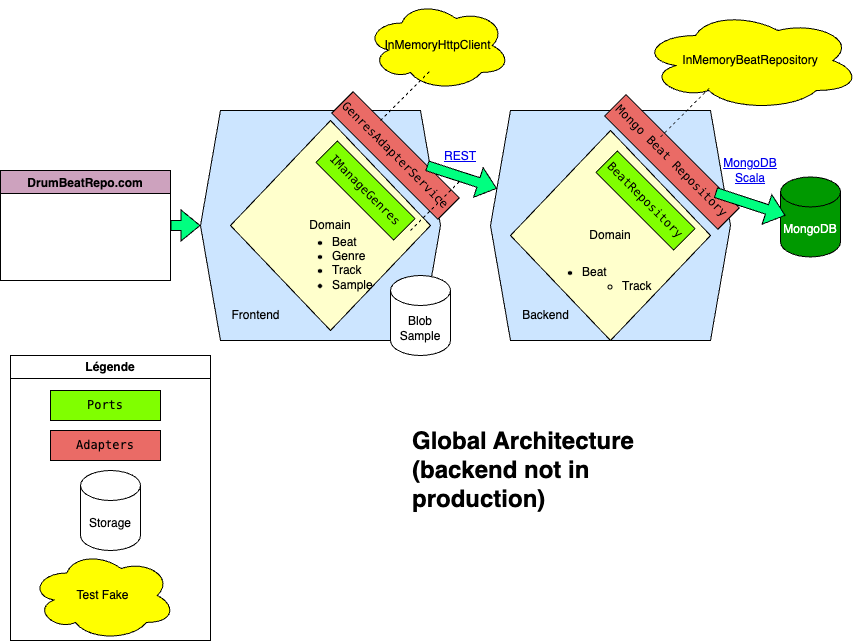

The diagram above was exported from draw.io. Its source (the exported page's mxGraphModel, read from the mxfile embedded in the PNG):
<mxGraphModel dx="2064" dy="1279" grid="1" gridSize="10" guides="1" tooltips="1" connect="1" arrows="1" fold="1" page="1" pageScale="1" pageWidth="850" pageHeight="1100" math="0" shadow="0">
  <root>
    <mxCell id="0" />
    <mxCell id="1" parent="0" />
    <mxCell id="Qf_5ELNJVfEM0aWW0PKo-1" value="" style="shape=hexagon;perimeter=hexagonPerimeter2;whiteSpace=wrap;html=1;fixedSize=1;fillColor=#CCE5FF;" vertex="1" parent="1">
      <mxGeometry x="210" y="240" width="240" height="230" as="geometry" />
    </mxCell>
    <mxCell id="Qf_5ELNJVfEM0aWW0PKo-2" value="" style="shape=hexagon;perimeter=hexagonPerimeter2;whiteSpace=wrap;html=1;fixedSize=1;fillColor=#CCE5FF;" vertex="1" parent="1">
      <mxGeometry x="500" y="240" width="240" height="230" as="geometry" />
    </mxCell>
    <mxCell id="Qf_5ELNJVfEM0aWW0PKo-3" value="&lt;font style=&quot;color: rgb(255, 255, 255);&quot;&gt;MongoDB&lt;/font&gt;" style="shape=cylinder3;whiteSpace=wrap;html=1;boundedLbl=1;backgroundOutline=1;size=15;fillColor=#009900;" vertex="1" parent="1">
      <mxGeometry x="790" y="306.46" width="60" height="80" as="geometry" />
    </mxCell>
    <mxCell id="Qf_5ELNJVfEM0aWW0PKo-4" value="&lt;h1 style=&quot;margin-top: 0px;&quot;&gt;Global Architecture (backend not in production)&amp;nbsp;&lt;/h1&gt;" style="text;html=1;whiteSpace=wrap;overflow=hidden;rounded=0;" vertex="1" parent="1">
      <mxGeometry x="420" y="550" width="230" height="120" as="geometry" />
    </mxCell>
    <mxCell id="Qf_5ELNJVfEM0aWW0PKo-5" value="DrumBeatRepo.com" style="swimlane;fillColor=#CDA2BE;" vertex="1" parent="1">
      <mxGeometry x="10" y="300" width="170" height="110" as="geometry" />
    </mxCell>
    <mxCell id="Qf_5ELNJVfEM0aWW0PKo-7" value="&lt;div&gt;&lt;pre style=&quot;font-family: &amp;quot;JetBrains Mono&amp;quot;, monospace;&quot;&gt;&lt;span&gt;&lt;font style=&quot;color: rgb(0, 0, 0);&quot;&gt;GenresAdapterService&lt;/font&gt;&lt;/span&gt;&lt;/pre&gt;&lt;/div&gt;" style="rounded=0;whiteSpace=wrap;html=1;fillColor=#EA6B66;rotation=45;" vertex="1" parent="1">
      <mxGeometry x="330" y="270" width="150" height="30" as="geometry" />
    </mxCell>
    <mxCell id="Qf_5ELNJVfEM0aWW0PKo-8" value="Domain" style="rhombus;whiteSpace=wrap;html=1;fillColor=#FFFFCC;" vertex="1" parent="1">
      <mxGeometry x="240" y="250" width="200" height="210" as="geometry" />
    </mxCell>
    <mxCell id="Qf_5ELNJVfEM0aWW0PKo-6" value="&lt;div&gt;&lt;pre style=&quot;font-family: &amp;quot;JetBrains Mono&amp;quot;, monospace;&quot;&gt;&lt;span&gt;&lt;font style=&quot;color: rgb(0, 0, 0);&quot;&gt;IManageGenres&lt;/font&gt;&lt;/span&gt;&lt;/pre&gt;&lt;/div&gt;" style="rounded=0;whiteSpace=wrap;html=1;rotation=45;fillColor=#80FF00;" vertex="1" parent="1">
      <mxGeometry x="320" y="305" width="110" height="30" as="geometry" />
    </mxCell>
    <mxCell id="Qf_5ELNJVfEM0aWW0PKo-11" value="Fronte&lt;span style=&quot;background-color: transparent; color: light-dark(rgb(0, 0, 0), rgb(255, 255, 255));&quot;&gt;nd&lt;/span&gt;" style="text;html=1;align=center;verticalAlign=middle;resizable=0;points=[];autosize=1;strokeColor=none;fillColor=none;" vertex="1" parent="1">
      <mxGeometry x="230" y="430" width="70" height="30" as="geometry" />
    </mxCell>
    <mxCell id="Qf_5ELNJVfEM0aWW0PKo-12" value="Domain" style="rhombus;whiteSpace=wrap;html=1;fillColor=#FFFFCC;" vertex="1" parent="1">
      <mxGeometry x="520" y="260" width="200" height="210" as="geometry" />
    </mxCell>
    <mxCell id="Qf_5ELNJVfEM0aWW0PKo-13" value="&lt;pre style=&quot;font-family: &amp;quot;JetBrains Mono&amp;quot;, monospace;&quot;&gt;&lt;div&gt;&lt;pre style=&quot;font-family: &amp;quot;JetBrains Mono&amp;quot;, monospace;&quot;&gt;&lt;span&gt;&lt;font style=&quot;color: rgb(0, 0, 0);&quot;&gt;BeatRepository&lt;/font&gt;&lt;/span&gt;&lt;/pre&gt;&lt;/div&gt;&lt;/pre&gt;" style="rounded=0;whiteSpace=wrap;html=1;rotation=45;fillColor=#80FF00;" vertex="1" parent="1">
      <mxGeometry x="600" y="315" width="110" height="30" as="geometry" />
    </mxCell>
    <mxCell id="Qf_5ELNJVfEM0aWW0PKo-14" value="&lt;div&gt;&lt;pre style=&quot;font-family: &amp;quot;JetBrains Mono&amp;quot;, monospace;&quot;&gt;&lt;span&gt;&lt;font style=&quot;color: rgb(0, 0, 0);&quot;&gt;Mongo Beat Repository&lt;/font&gt;&lt;/span&gt;&lt;/pre&gt;&lt;/div&gt;" style="rounded=0;whiteSpace=wrap;html=1;fillColor=#EA6B66;rotation=45;" vertex="1" parent="1">
      <mxGeometry x="601.46" y="276.46" width="160" height="30" as="geometry" />
    </mxCell>
    <mxCell id="Qf_5ELNJVfEM0aWW0PKo-15" value="InMemoryHttpClient" style="ellipse;shape=cloud;whiteSpace=wrap;html=1;fillColor=#FFFF00;" vertex="1" parent="1">
      <mxGeometry x="375" y="130" width="145" height="90" as="geometry" />
    </mxCell>
    <mxCell id="Qf_5ELNJVfEM0aWW0PKo-16" value="InMemoryBeatRepository" style="ellipse;shape=cloud;whiteSpace=wrap;html=1;fillColor=#FFFF00;" vertex="1" parent="1">
      <mxGeometry x="650" y="140" width="220" height="100" as="geometry" />
    </mxCell>
    <mxCell id="Qf_5ELNJVfEM0aWW0PKo-17" value="" style="shape=flexArrow;endArrow=classic;html=1;rounded=0;fillColor=#00FF80;" edge="1" parent="1" source="Qf_5ELNJVfEM0aWW0PKo-7" target="Qf_5ELNJVfEM0aWW0PKo-2">
      <mxGeometry width="50" height="50" relative="1" as="geometry">
        <mxPoint x="460" y="290" as="sourcePoint" />
        <mxPoint x="510" y="240" as="targetPoint" />
      </mxGeometry>
    </mxCell>
    <mxCell id="Qf_5ELNJVfEM0aWW0PKo-20" value="" style="shape=flexArrow;endArrow=classic;html=1;rounded=0;fillColor=#00FF80;" edge="1" parent="1">
      <mxGeometry width="50" height="50" relative="1" as="geometry">
        <mxPoint x="725" y="322" as="sourcePoint" />
        <mxPoint x="795" y="345" as="targetPoint" />
      </mxGeometry>
    </mxCell>
    <UserObject label="REST" link="https://www.draw.io" id="Qf_5ELNJVfEM0aWW0PKo-21">
      <mxCell style="text;html=1;strokeColor=none;fillColor=none;whiteSpace=wrap;align=center;verticalAlign=middle;fontColor=#0000EE;fontStyle=4;" vertex="1" parent="1">
        <mxGeometry x="440" y="266.46000000000004" width="60" height="40" as="geometry" />
      </mxCell>
    </UserObject>
    <UserObject label="MongoDB Scala" link="https://www.draw.io" id="Qf_5ELNJVfEM0aWW0PKo-22">
      <mxCell style="text;html=1;strokeColor=none;fillColor=none;whiteSpace=wrap;align=center;verticalAlign=middle;fontColor=#0000EE;fontStyle=4;" vertex="1" parent="1">
        <mxGeometry x="730" y="280.00000000000006" width="60" height="40" as="geometry" />
      </mxCell>
    </UserObject>
    <mxCell id="Qf_5ELNJVfEM0aWW0PKo-23" value="" style="shape=flexArrow;endArrow=classic;html=1;rounded=0;fillColor=#00FF80;exitX=1;exitY=0.5;exitDx=0;exitDy=0;" edge="1" parent="1" source="Qf_5ELNJVfEM0aWW0PKo-5" target="Qf_5ELNJVfEM0aWW0PKo-1">
      <mxGeometry width="50" height="50" relative="1" as="geometry">
        <mxPoint x="180" y="335" as="sourcePoint" />
        <mxPoint x="250" y="358" as="targetPoint" />
      </mxGeometry>
    </mxCell>
    <mxCell id="Qf_5ELNJVfEM0aWW0PKo-28" value="" style="endArrow=none;dashed=1;html=1;rounded=0;" edge="1" parent="1">
      <mxGeometry width="50" height="50" relative="1" as="geometry">
        <mxPoint x="420" y="360" as="sourcePoint" />
        <mxPoint x="470" y="310" as="targetPoint" />
      </mxGeometry>
    </mxCell>
    <mxCell id="Qf_5ELNJVfEM0aWW0PKo-29" value="" style="endArrow=none;dashed=1;html=1;rounded=0;" edge="1" parent="1">
      <mxGeometry width="50" height="50" relative="1" as="geometry">
        <mxPoint x="390" y="250" as="sourcePoint" />
        <mxPoint x="440" y="200" as="targetPoint" />
      </mxGeometry>
    </mxCell>
    <mxCell id="Qf_5ELNJVfEM0aWW0PKo-30" value="" style="endArrow=none;dashed=1;html=1;rounded=0;" edge="1" parent="1">
      <mxGeometry width="50" height="50" relative="1" as="geometry">
        <mxPoint x="670" y="266.46" as="sourcePoint" />
        <mxPoint x="720" y="216.46" as="targetPoint" />
      </mxGeometry>
    </mxCell>
    <mxCell id="Qf_5ELNJVfEM0aWW0PKo-31" value="Backend" style="text;html=1;align=center;verticalAlign=middle;resizable=0;points=[];autosize=1;strokeColor=none;fillColor=none;" vertex="1" parent="1">
      <mxGeometry x="520" y="430" width="70" height="30" as="geometry" />
    </mxCell>
    <mxCell id="Qf_5ELNJVfEM0aWW0PKo-32" value="&lt;ul&gt;&lt;li&gt;Beat&lt;/li&gt;&lt;li&gt;Genre&lt;/li&gt;&lt;li&gt;Track&lt;/li&gt;&lt;li&gt;Sample&lt;/li&gt;&lt;/ul&gt;" style="text;strokeColor=none;fillColor=none;html=1;whiteSpace=wrap;verticalAlign=middle;overflow=hidden;" vertex="1" parent="1">
      <mxGeometry x="300" y="350" width="100" height="80" as="geometry" />
    </mxCell>
    <mxCell id="Qf_5ELNJVfEM0aWW0PKo-33" value="&lt;ul&gt;&lt;li&gt;Beat&lt;/li&gt;&lt;ul&gt;&lt;li&gt;Track&lt;/li&gt;&lt;/ul&gt;&lt;/ul&gt;" style="text;strokeColor=none;fillColor=none;html=1;whiteSpace=wrap;verticalAlign=middle;overflow=hidden;" vertex="1" parent="1">
      <mxGeometry x="550" y="380" width="120" height="50" as="geometry" />
    </mxCell>
    <mxCell id="Qf_5ELNJVfEM0aWW0PKo-34" value="Blob&lt;div&gt;Sample&lt;/div&gt;" style="shape=cylinder3;whiteSpace=wrap;html=1;boundedLbl=1;backgroundOutline=1;size=15;" vertex="1" parent="1">
      <mxGeometry x="400" y="405" width="60" height="80" as="geometry" />
    </mxCell>
    <mxCell id="Qf_5ELNJVfEM0aWW0PKo-36" value="Légende" style="swimlane;whiteSpace=wrap;html=1;" vertex="1" parent="1">
      <mxGeometry x="20" y="485" width="200" height="285" as="geometry" />
    </mxCell>
    <mxCell id="Qf_5ELNJVfEM0aWW0PKo-35" value="&lt;div&gt;&lt;pre style=&quot;font-family: &amp;quot;JetBrains Mono&amp;quot;, monospace;&quot;&gt;&lt;span&gt;&lt;font style=&quot;color: rgb(0, 0, 0);&quot;&gt;Ports&lt;/font&gt;&lt;/span&gt;&lt;/pre&gt;&lt;/div&gt;" style="rounded=0;whiteSpace=wrap;html=1;rotation=0;fillColor=#80FF00;" vertex="1" parent="Qf_5ELNJVfEM0aWW0PKo-36">
      <mxGeometry x="40" y="35" width="110" height="30" as="geometry" />
    </mxCell>
    <mxCell id="Qf_5ELNJVfEM0aWW0PKo-37" value="&lt;div&gt;&lt;pre style=&quot;font-family: &amp;quot;JetBrains Mono&amp;quot;, monospace;&quot;&gt;&lt;span&gt;&lt;font style=&quot;color: rgb(0, 0, 0);&quot;&gt;Adapters&lt;/font&gt;&lt;/span&gt;&lt;/pre&gt;&lt;/div&gt;" style="rounded=0;whiteSpace=wrap;html=1;fillColor=#EA6B66;rotation=0;" vertex="1" parent="Qf_5ELNJVfEM0aWW0PKo-36">
      <mxGeometry x="40" y="75" width="110" height="30" as="geometry" />
    </mxCell>
    <mxCell id="Qf_5ELNJVfEM0aWW0PKo-38" value="Storage" style="shape=cylinder3;whiteSpace=wrap;html=1;boundedLbl=1;backgroundOutline=1;size=15;" vertex="1" parent="Qf_5ELNJVfEM0aWW0PKo-36">
      <mxGeometry x="70" y="115" width="60" height="80" as="geometry" />
    </mxCell>
    <mxCell id="Qf_5ELNJVfEM0aWW0PKo-39" value="Test Fake" style="ellipse;shape=cloud;whiteSpace=wrap;html=1;fillColor=#FFFF00;" vertex="1" parent="Qf_5ELNJVfEM0aWW0PKo-36">
      <mxGeometry x="20" y="195" width="145" height="90" as="geometry" />
    </mxCell>
  </root>
</mxGraphModel>